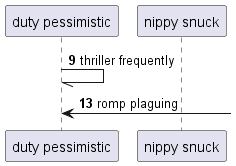

The diagram above was rendered by PlantUML. Its source (embedded in the PNG):
@startuml
participant "duty pessimistic" as 0
participant "nippy snuck" as 1
autonumber 9 4
0 -// 0: thriller frequently
0 <-] : romp plaguing
@enduml